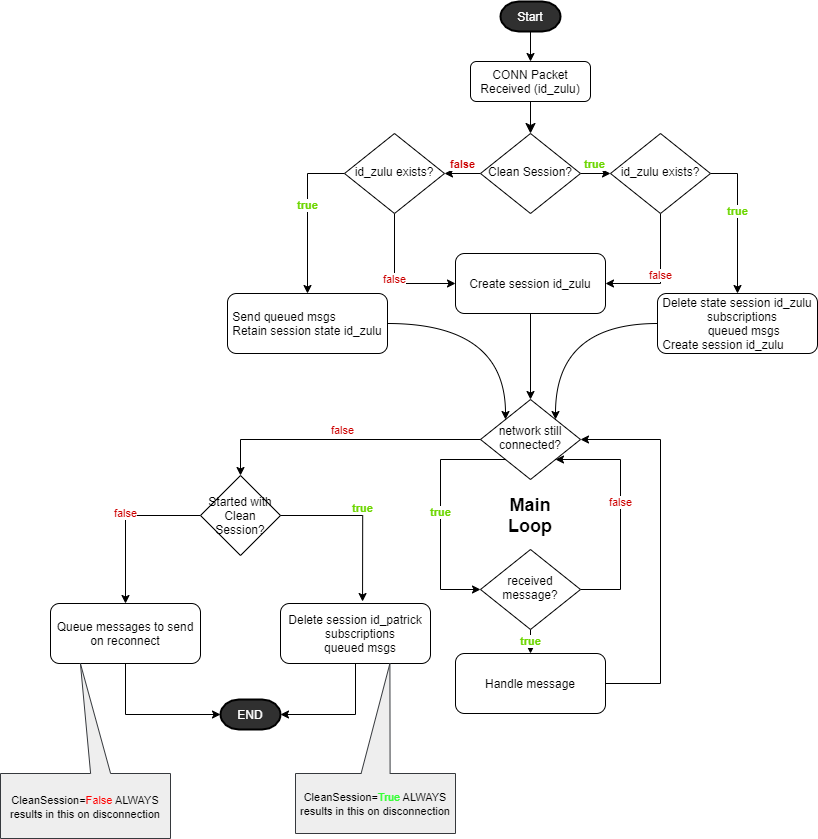

The diagram above was exported from draw.io. Its source (the exported page's mxGraphModel, read from the mxfile embedded in the PNG):
<mxGraphModel dx="2549" dy="2293" grid="1" gridSize="10" guides="1" tooltips="1" connect="1" arrows="1" fold="1" page="1" pageScale="1" pageWidth="827" pageHeight="1169" math="0" shadow="0">
  <root>
    <mxCell id="WIyWlLk6GJQsqaUBKTNV-0" />
    <mxCell id="WIyWlLk6GJQsqaUBKTNV-1" parent="WIyWlLk6GJQsqaUBKTNV-0" />
    <mxCell id="WIyWlLk6GJQsqaUBKTNV-2" value="" style="rounded=0;html=1;jettySize=auto;orthogonalLoop=1;fontSize=11;endArrow=classic;endFill=1;endSize=8;strokeWidth=1;shadow=0;labelBackgroundColor=none;edgeStyle=orthogonalEdgeStyle;entryX=0.5;entryY=0;entryDx=0;entryDy=0;" parent="WIyWlLk6GJQsqaUBKTNV-1" source="WIyWlLk6GJQsqaUBKTNV-3" target="WIyWlLk6GJQsqaUBKTNV-6" edge="1">
      <mxGeometry relative="1" as="geometry">
        <mxPoint x="-297" y="-1040" as="targetPoint" />
      </mxGeometry>
    </mxCell>
    <mxCell id="WIyWlLk6GJQsqaUBKTNV-3" value="CONN Packet&lt;br&gt;Received (id_zulu)" style="rounded=1;whiteSpace=wrap;html=1;fontSize=12;glass=0;strokeWidth=1;shadow=0;" parent="WIyWlLk6GJQsqaUBKTNV-1" vertex="1">
      <mxGeometry x="-357" y="-1100" width="120" height="40" as="geometry" />
    </mxCell>
    <mxCell id="UAJeipnXCcAgMAuXKC2l-1" value="true" style="edgeStyle=orthogonalEdgeStyle;rounded=0;orthogonalLoop=1;jettySize=auto;html=1;entryX=0;entryY=0.5;entryDx=0;entryDy=0;verticalAlign=bottom;fontStyle=1;fontColor=#6CD600;" parent="WIyWlLk6GJQsqaUBKTNV-1" source="WIyWlLk6GJQsqaUBKTNV-6" target="UAJeipnXCcAgMAuXKC2l-0" edge="1">
      <mxGeometry relative="1" as="geometry" />
    </mxCell>
    <mxCell id="_d41gg_jxnelL58lIaUa-7" value="false" style="edgeStyle=orthogonalEdgeStyle;curved=1;rounded=0;orthogonalLoop=1;jettySize=auto;html=1;exitX=0;exitY=0.5;exitDx=0;exitDy=0;entryX=1;entryY=0.5;entryDx=0;entryDy=0;fontColor=#CC0000;fontStyle=1;verticalAlign=bottom;" parent="WIyWlLk6GJQsqaUBKTNV-1" source="WIyWlLk6GJQsqaUBKTNV-6" target="WIyWlLk6GJQsqaUBKTNV-10" edge="1">
      <mxGeometry relative="1" as="geometry" />
    </mxCell>
    <mxCell id="WIyWlLk6GJQsqaUBKTNV-6" value="Clean Session?" style="rhombus;whiteSpace=wrap;html=1;shadow=0;fontFamily=Helvetica;fontSize=12;align=center;strokeWidth=1;spacing=6;spacingTop=-4;" parent="WIyWlLk6GJQsqaUBKTNV-1" vertex="1">
      <mxGeometry x="-347" y="-1028" width="100" height="80" as="geometry" />
    </mxCell>
    <mxCell id="UAJeipnXCcAgMAuXKC2l-4" style="edgeStyle=orthogonalEdgeStyle;orthogonalLoop=1;jettySize=auto;html=1;entryX=1;entryY=0;entryDx=0;entryDy=0;curved=1;" parent="WIyWlLk6GJQsqaUBKTNV-1" source="WIyWlLk6GJQsqaUBKTNV-7" target="_d41gg_jxnelL58lIaUa-11" edge="1">
      <mxGeometry relative="1" as="geometry">
        <mxPoint x="123" y="-908" as="targetPoint" />
      </mxGeometry>
    </mxCell>
    <mxCell id="WIyWlLk6GJQsqaUBKTNV-7" value="&lt;div style=&quot;text-align: left&quot;&gt;&lt;span&gt;Delete state session id_zulu&lt;/span&gt;&lt;/div&gt;&amp;nbsp; &amp;nbsp;subscriptions&lt;br&gt;&amp;nbsp; &amp;nbsp; queued msgs&lt;br&gt;&lt;div style=&quot;text-align: left&quot;&gt;Create session id_zulu&lt;/div&gt;" style="rounded=1;whiteSpace=wrap;html=1;fontSize=12;glass=0;strokeWidth=1;shadow=0;" parent="WIyWlLk6GJQsqaUBKTNV-1" vertex="1">
      <mxGeometry x="-170" y="-868" width="160" height="60" as="geometry" />
    </mxCell>
    <mxCell id="_d41gg_jxnelL58lIaUa-9" value="true" style="edgeStyle=orthogonalEdgeStyle;rounded=0;orthogonalLoop=1;jettySize=auto;html=1;entryX=0.5;entryY=0;entryDx=0;entryDy=0;verticalAlign=bottom;fontColor=#6CD600;fontStyle=1;exitX=0;exitY=0.5;exitDx=0;exitDy=0;" parent="WIyWlLk6GJQsqaUBKTNV-1" source="WIyWlLk6GJQsqaUBKTNV-10" target="_d41gg_jxnelL58lIaUa-8" edge="1">
      <mxGeometry relative="1" as="geometry" />
    </mxCell>
    <mxCell id="_d41gg_jxnelL58lIaUa-26" value="false" style="edgeStyle=orthogonalEdgeStyle;rounded=0;orthogonalLoop=1;jettySize=auto;html=1;entryX=0;entryY=0.5;entryDx=0;entryDy=0;fontColor=#CC0000;exitX=0.5;exitY=1;exitDx=0;exitDy=0;" parent="WIyWlLk6GJQsqaUBKTNV-1" source="WIyWlLk6GJQsqaUBKTNV-10" target="_d41gg_jxnelL58lIaUa-24" edge="1">
      <mxGeometry relative="1" as="geometry" />
    </mxCell>
    <mxCell id="WIyWlLk6GJQsqaUBKTNV-10" value="id_zulu exists?" style="rhombus;whiteSpace=wrap;html=1;shadow=0;fontFamily=Helvetica;fontSize=12;align=center;strokeWidth=1;spacing=6;spacingTop=-4;" parent="WIyWlLk6GJQsqaUBKTNV-1" vertex="1">
      <mxGeometry x="-483" y="-1028" width="100" height="80" as="geometry" />
    </mxCell>
    <mxCell id="UAJeipnXCcAgMAuXKC2l-2" value="true" style="edgeStyle=orthogonalEdgeStyle;rounded=0;orthogonalLoop=1;jettySize=auto;html=1;exitX=1;exitY=0.5;exitDx=0;exitDy=0;entryX=0.5;entryY=0;entryDx=0;entryDy=0;verticalAlign=bottom;fontStyle=1;fontColor=#6CD600;" parent="WIyWlLk6GJQsqaUBKTNV-1" source="UAJeipnXCcAgMAuXKC2l-0" target="WIyWlLk6GJQsqaUBKTNV-7" edge="1">
      <mxGeometry relative="1" as="geometry" />
    </mxCell>
    <mxCell id="_d41gg_jxnelL58lIaUa-28" value="false" style="edgeStyle=orthogonalEdgeStyle;rounded=0;orthogonalLoop=1;jettySize=auto;html=1;entryX=1;entryY=0.5;entryDx=0;entryDy=0;fontColor=#CC0000;exitX=0.5;exitY=1;exitDx=0;exitDy=0;" parent="WIyWlLk6GJQsqaUBKTNV-1" source="UAJeipnXCcAgMAuXKC2l-0" target="_d41gg_jxnelL58lIaUa-24" edge="1">
      <mxGeometry relative="1" as="geometry">
        <mxPoint x="-117" y="-908" as="targetPoint" />
      </mxGeometry>
    </mxCell>
    <mxCell id="UAJeipnXCcAgMAuXKC2l-0" value="id_zulu exists?" style="rhombus;whiteSpace=wrap;html=1;shadow=0;fontFamily=Helvetica;fontSize=12;align=center;strokeWidth=1;spacing=6;spacingTop=-4;" parent="WIyWlLk6GJQsqaUBKTNV-1" vertex="1">
      <mxGeometry x="-217" y="-1028" width="100" height="80" as="geometry" />
    </mxCell>
    <mxCell id="UAJeipnXCcAgMAuXKC2l-8" value="true" style="edgeStyle=orthogonalEdgeStyle;rounded=0;orthogonalLoop=1;jettySize=auto;html=1;exitX=0;exitY=1;exitDx=0;exitDy=0;entryX=0;entryY=0.5;entryDx=0;entryDy=0;curved=1;fontColor=#6CD600;fontStyle=1" parent="WIyWlLk6GJQsqaUBKTNV-1" edge="1">
      <mxGeometry relative="1" as="geometry">
        <Array as="points">
          <mxPoint x="510" y="370" />
          <mxPoint x="510" y="500" />
        </Array>
        <mxPoint x="555" y="500" as="targetPoint" />
      </mxGeometry>
    </mxCell>
    <mxCell id="UAJeipnXCcAgMAuXKC2l-13" value="true" style="edgeStyle=orthogonalEdgeStyle;rounded=0;orthogonalLoop=1;jettySize=auto;html=1;entryX=0.5;entryY=0;entryDx=0;entryDy=0;fontColor=#6CD600;fontStyle=1" parent="WIyWlLk6GJQsqaUBKTNV-1" edge="1">
      <mxGeometry relative="1" as="geometry">
        <mxPoint x="605" y="620" as="targetPoint" />
      </mxGeometry>
    </mxCell>
    <mxCell id="xQX0P035iRjXo2nyhOZU-10" style="edgeStyle=orthogonalEdgeStyle;rounded=0;orthogonalLoop=1;jettySize=auto;html=1;exitX=0.5;exitY=1;exitDx=0;exitDy=0;entryX=1;entryY=0.5;entryDx=0;entryDy=0;entryPerimeter=0;fontColor=#FFFFFF;" parent="WIyWlLk6GJQsqaUBKTNV-1" source="UAJeipnXCcAgMAuXKC2l-9" target="xQX0P035iRjXo2nyhOZU-3" edge="1">
      <mxGeometry relative="1" as="geometry" />
    </mxCell>
    <mxCell id="UAJeipnXCcAgMAuXKC2l-9" value="&lt;div style=&quot;text-align: left&quot;&gt;Delete session id_patrick&lt;/div&gt;&amp;nbsp; &amp;nbsp;subscriptions&lt;br&gt;&amp;nbsp; &amp;nbsp;queued msgs" style="rounded=1;whiteSpace=wrap;html=1;fontSize=12;glass=0;strokeWidth=1;shadow=0;" parent="WIyWlLk6GJQsqaUBKTNV-1" vertex="1">
      <mxGeometry x="-547" y="-558" width="150" height="60" as="geometry" />
    </mxCell>
    <mxCell id="UAJeipnXCcAgMAuXKC2l-19" style="edgeStyle=orthogonalEdgeStyle;curved=1;rounded=0;orthogonalLoop=1;jettySize=auto;html=1;entryX=0.826;entryY=0.706;entryDx=0;entryDy=0;entryPerimeter=0;" parent="WIyWlLk6GJQsqaUBKTNV-1" edge="1">
      <mxGeometry relative="1" as="geometry">
        <Array as="points">
          <mxPoint x="750" y="650" />
          <mxPoint x="750" y="366" />
        </Array>
        <mxPoint x="680" y="650" as="sourcePoint" />
      </mxGeometry>
    </mxCell>
    <mxCell id="_d41gg_jxnelL58lIaUa-18" style="edgeStyle=orthogonalEdgeStyle;curved=1;rounded=0;orthogonalLoop=1;jettySize=auto;html=1;entryX=0;entryY=0;entryDx=0;entryDy=0;fontColor=#6CD600;" parent="WIyWlLk6GJQsqaUBKTNV-1" source="_d41gg_jxnelL58lIaUa-8" target="_d41gg_jxnelL58lIaUa-11" edge="1">
      <mxGeometry relative="1" as="geometry" />
    </mxCell>
    <mxCell id="_d41gg_jxnelL58lIaUa-8" value="&lt;div style=&quot;text-align: left&quot;&gt;Send queued msgs&lt;br&gt;&lt;/div&gt;&lt;div style=&quot;text-align: left&quot;&gt;Retain session state id_zulu&lt;/div&gt;" style="rounded=1;whiteSpace=wrap;html=1;fontSize=12;glass=0;strokeWidth=1;shadow=0;" parent="WIyWlLk6GJQsqaUBKTNV-1" vertex="1">
      <mxGeometry x="-600" y="-868" width="160" height="60" as="geometry" />
    </mxCell>
    <mxCell id="_d41gg_jxnelL58lIaUa-10" value="true" style="edgeStyle=orthogonalEdgeStyle;rounded=0;orthogonalLoop=1;jettySize=auto;html=1;exitX=0;exitY=1;exitDx=0;exitDy=0;entryX=0;entryY=0.5;entryDx=0;entryDy=0;fontColor=#6CD600;fontStyle=1;" parent="WIyWlLk6GJQsqaUBKTNV-1" source="_d41gg_jxnelL58lIaUa-11" target="_d41gg_jxnelL58lIaUa-14" edge="1">
      <mxGeometry relative="1" as="geometry">
        <Array as="points">
          <mxPoint x="-387" y="-702" />
          <mxPoint x="-387" y="-572" />
        </Array>
      </mxGeometry>
    </mxCell>
    <mxCell id="_d41gg_jxnelL58lIaUa-20" value="false" style="edgeStyle=orthogonalEdgeStyle;rounded=0;orthogonalLoop=1;jettySize=auto;html=1;fontColor=#CC0000;verticalAlign=bottom;entryX=0.5;entryY=0;entryDx=0;entryDy=0;exitX=0;exitY=0.5;exitDx=0;exitDy=0;" parent="WIyWlLk6GJQsqaUBKTNV-1" source="xQX0P035iRjXo2nyhOZU-0" target="_d41gg_jxnelL58lIaUa-19" edge="1">
      <mxGeometry relative="1" as="geometry" />
    </mxCell>
    <mxCell id="_d41gg_jxnelL58lIaUa-11" value="network still connected?" style="rhombus;whiteSpace=wrap;html=1;shadow=0;fontFamily=Helvetica;fontSize=12;align=center;strokeWidth=1;spacing=6;spacingTop=-4;" parent="WIyWlLk6GJQsqaUBKTNV-1" vertex="1">
      <mxGeometry x="-347" y="-762" width="100" height="80" as="geometry" />
    </mxCell>
    <mxCell id="_d41gg_jxnelL58lIaUa-12" value="false" style="edgeStyle=orthogonalEdgeStyle;rounded=0;orthogonalLoop=1;jettySize=auto;html=1;exitX=1;exitY=0.5;exitDx=0;exitDy=0;fontColor=#CC0000;verticalAlign=bottom;entryX=1;entryY=1;entryDx=0;entryDy=0;" parent="WIyWlLk6GJQsqaUBKTNV-1" source="_d41gg_jxnelL58lIaUa-14" target="_d41gg_jxnelL58lIaUa-11" edge="1">
      <mxGeometry relative="1" as="geometry">
        <mxPoint x="-247" y="-702" as="targetPoint" />
        <Array as="points">
          <mxPoint x="-207" y="-572" />
          <mxPoint x="-207" y="-702" />
        </Array>
      </mxGeometry>
    </mxCell>
    <mxCell id="_d41gg_jxnelL58lIaUa-13" value="true" style="edgeStyle=orthogonalEdgeStyle;rounded=0;orthogonalLoop=1;jettySize=auto;html=1;entryX=0.5;entryY=0;entryDx=0;entryDy=0;fontColor=#6CD600;fontStyle=1" parent="WIyWlLk6GJQsqaUBKTNV-1" source="_d41gg_jxnelL58lIaUa-14" target="_d41gg_jxnelL58lIaUa-16" edge="1">
      <mxGeometry relative="1" as="geometry" />
    </mxCell>
    <mxCell id="_d41gg_jxnelL58lIaUa-14" value="received&lt;br&gt;message?" style="rhombus;whiteSpace=wrap;html=1;shadow=0;fontFamily=Helvetica;fontSize=12;align=center;strokeWidth=1;spacing=6;spacingTop=-4;" parent="WIyWlLk6GJQsqaUBKTNV-1" vertex="1">
      <mxGeometry x="-347" y="-612" width="100" height="80" as="geometry" />
    </mxCell>
    <mxCell id="_d41gg_jxnelL58lIaUa-15" style="edgeStyle=orthogonalEdgeStyle;rounded=0;orthogonalLoop=1;jettySize=auto;html=1;entryX=1;entryY=0.5;entryDx=0;entryDy=0;exitX=1;exitY=0.5;exitDx=0;exitDy=0;" parent="WIyWlLk6GJQsqaUBKTNV-1" source="_d41gg_jxnelL58lIaUa-16" target="_d41gg_jxnelL58lIaUa-11" edge="1">
      <mxGeometry relative="1" as="geometry">
        <Array as="points">
          <mxPoint x="-167" y="-478" />
          <mxPoint x="-167" y="-722" />
        </Array>
      </mxGeometry>
    </mxCell>
    <mxCell id="_d41gg_jxnelL58lIaUa-16" value="Handle message" style="rounded=1;whiteSpace=wrap;html=1;fontSize=12;glass=0;strokeWidth=1;shadow=0;" parent="WIyWlLk6GJQsqaUBKTNV-1" vertex="1">
      <mxGeometry x="-372" y="-508" width="150" height="60" as="geometry" />
    </mxCell>
    <mxCell id="_d41gg_jxnelL58lIaUa-17" value="Main Loop" style="text;html=1;strokeColor=none;fillColor=none;align=center;verticalAlign=middle;whiteSpace=wrap;rounded=0;fontSize=18;fontStyle=1" parent="WIyWlLk6GJQsqaUBKTNV-1" vertex="1">
      <mxGeometry x="-317" y="-656" width="40" height="20" as="geometry" />
    </mxCell>
    <mxCell id="xQX0P035iRjXo2nyhOZU-9" style="edgeStyle=orthogonalEdgeStyle;rounded=0;orthogonalLoop=1;jettySize=auto;html=1;exitX=0.5;exitY=1;exitDx=0;exitDy=0;entryX=0;entryY=0.5;entryDx=0;entryDy=0;entryPerimeter=0;fontColor=#FFFFFF;" parent="WIyWlLk6GJQsqaUBKTNV-1" source="_d41gg_jxnelL58lIaUa-19" target="xQX0P035iRjXo2nyhOZU-3" edge="1">
      <mxGeometry relative="1" as="geometry" />
    </mxCell>
    <mxCell id="_d41gg_jxnelL58lIaUa-19" value="&lt;div style=&quot;&quot;&gt;Queue messages to send on reconnect&lt;/div&gt;" style="rounded=1;whiteSpace=wrap;html=1;fontSize=12;glass=0;strokeWidth=1;shadow=0;align=center;" parent="WIyWlLk6GJQsqaUBKTNV-1" vertex="1">
      <mxGeometry x="-777" y="-558" width="150" height="60" as="geometry" />
    </mxCell>
    <mxCell id="_d41gg_jxnelL58lIaUa-27" style="edgeStyle=orthogonalEdgeStyle;rounded=0;orthogonalLoop=1;jettySize=auto;html=1;entryX=0.5;entryY=0;entryDx=0;entryDy=0;fontColor=#CC0000;" parent="WIyWlLk6GJQsqaUBKTNV-1" source="_d41gg_jxnelL58lIaUa-24" target="_d41gg_jxnelL58lIaUa-11" edge="1">
      <mxGeometry relative="1" as="geometry" />
    </mxCell>
    <mxCell id="_d41gg_jxnelL58lIaUa-24" value="Create session id_zulu" style="rounded=1;whiteSpace=wrap;html=1;fontSize=12;glass=0;strokeWidth=1;shadow=0;" parent="WIyWlLk6GJQsqaUBKTNV-1" vertex="1">
      <mxGeometry x="-372" y="-908" width="150" height="60" as="geometry" />
    </mxCell>
    <mxCell id="xQX0P035iRjXo2nyhOZU-0" value="Started with Clean Session?" style="rhombus;whiteSpace=wrap;html=1;" parent="WIyWlLk6GJQsqaUBKTNV-1" vertex="1">
      <mxGeometry x="-627" y="-686" width="80" height="80" as="geometry" />
    </mxCell>
    <mxCell id="xQX0P035iRjXo2nyhOZU-1" value="false" style="edgeStyle=orthogonalEdgeStyle;rounded=0;orthogonalLoop=1;jettySize=auto;html=1;fontColor=#CC0000;verticalAlign=bottom;entryX=0.5;entryY=0;entryDx=0;entryDy=0;" parent="WIyWlLk6GJQsqaUBKTNV-1" source="_d41gg_jxnelL58lIaUa-11" target="xQX0P035iRjXo2nyhOZU-0" edge="1">
      <mxGeometry relative="1" as="geometry">
        <mxPoint x="-322" y="-722" as="sourcePoint" />
        <mxPoint x="-1042" y="-813" as="targetPoint" />
      </mxGeometry>
    </mxCell>
    <mxCell id="xQX0P035iRjXo2nyhOZU-2" value="true" style="edgeStyle=orthogonalEdgeStyle;rounded=0;orthogonalLoop=1;jettySize=auto;html=1;exitX=1;exitY=0.5;exitDx=0;exitDy=0;entryX=0.547;entryY=-0.033;entryDx=0;entryDy=0;verticalAlign=bottom;fontStyle=1;fontColor=#6CD600;entryPerimeter=0;" parent="WIyWlLk6GJQsqaUBKTNV-1" source="xQX0P035iRjXo2nyhOZU-0" target="UAJeipnXCcAgMAuXKC2l-9" edge="1">
      <mxGeometry relative="1" as="geometry">
        <mxPoint x="-57" y="-978" as="sourcePoint" />
        <mxPoint x="23" y="-978" as="targetPoint" />
      </mxGeometry>
    </mxCell>
    <mxCell id="xQX0P035iRjXo2nyhOZU-3" value="END" style="strokeWidth=2;html=1;shape=mxgraph.flowchart.terminator;whiteSpace=wrap;fillColor=#303030;fontColor=#FFFFFF;" parent="WIyWlLk6GJQsqaUBKTNV-1" vertex="1">
      <mxGeometry x="-607" y="-462" width="60" height="30" as="geometry" />
    </mxCell>
    <mxCell id="xQX0P035iRjXo2nyhOZU-13" value="&lt;font style=&quot;font-size: 11px&quot;&gt;CleanSession=&lt;/font&gt;&lt;font style=&quot;font-size: 11px&quot; color=&quot;#ff0000&quot;&gt;False&lt;/font&gt;&lt;font style=&quot;font-size: 11px&quot;&gt;&amp;nbsp;ALWAYS results in this on disconnection&lt;/font&gt;" style="shape=callout;whiteSpace=wrap;html=1;perimeter=calloutPerimeter;fillColor=#eeeeee;position2=0.47;base=20;size=110;position=0.53;flipV=1;strokeColor=#36393d;" parent="WIyWlLk6GJQsqaUBKTNV-1" vertex="1">
      <mxGeometry x="-827" y="-498" width="170" height="175" as="geometry" />
    </mxCell>
    <mxCell id="xQX0P035iRjXo2nyhOZU-14" value="&lt;font style=&quot;font-size: 11px&quot;&gt;CleanSession=&lt;/font&gt;&lt;font style=&quot;font-size: 11px&quot; color=&quot;#33ff33&quot;&gt;True&lt;/font&gt;&lt;font style=&quot;font-size: 11px&quot;&gt;&amp;nbsp;ALWAYS results in this on disconnection&lt;/font&gt;" style="shape=callout;whiteSpace=wrap;html=1;perimeter=calloutPerimeter;fillColor=#eeeeee;position2=0.59;base=29;size=110;position=0.41;flipV=1;strokeColor=#36393d;" parent="WIyWlLk6GJQsqaUBKTNV-1" vertex="1">
      <mxGeometry x="-532" y="-498" width="160" height="170" as="geometry" />
    </mxCell>
    <mxCell id="xQX0P035iRjXo2nyhOZU-16" style="edgeStyle=orthogonalEdgeStyle;rounded=0;orthogonalLoop=1;jettySize=auto;html=1;exitX=0.5;exitY=1;exitDx=0;exitDy=0;exitPerimeter=0;entryX=0.5;entryY=0;entryDx=0;entryDy=0;fontColor=#FFFFFF;" parent="WIyWlLk6GJQsqaUBKTNV-1" source="xQX0P035iRjXo2nyhOZU-15" target="WIyWlLk6GJQsqaUBKTNV-3" edge="1">
      <mxGeometry relative="1" as="geometry" />
    </mxCell>
    <mxCell id="xQX0P035iRjXo2nyhOZU-15" value="Start" style="strokeWidth=2;html=1;shape=mxgraph.flowchart.terminator;whiteSpace=wrap;fillColor=#303030;fontColor=#FFFFFF;" parent="WIyWlLk6GJQsqaUBKTNV-1" vertex="1">
      <mxGeometry x="-327" y="-1160" width="60" height="30" as="geometry" />
    </mxCell>
  </root>
</mxGraphModel>